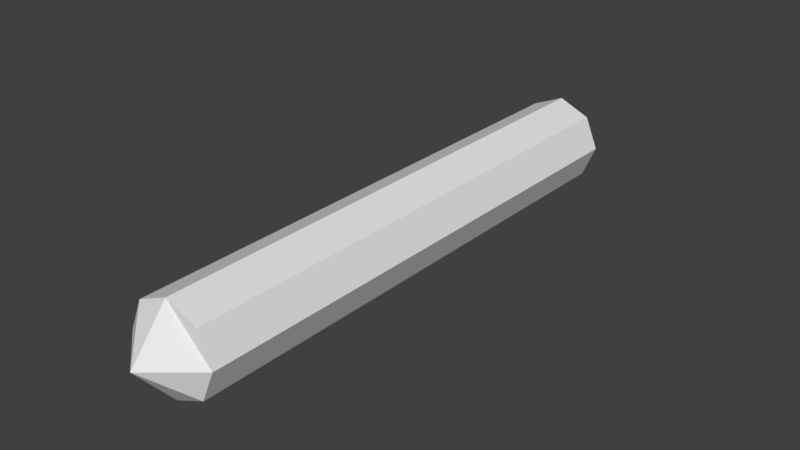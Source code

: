 # Source: woodenrod.blend  (saved by Blender 2.79.0; exported with 4.5.12 LTS)
import bpy
from mathutils import Matrix  # noqa: F401  (used for matrix-valued properties, if any)

bpy.ops.wm.read_factory_settings(use_empty=True)
scene = bpy.context.scene
scene.name = 'Scene'

# ---- collections
col_collection_1 = bpy.data.collections.new('Collection 1'); scene.collection.children.link(col_collection_1)

# ---- materials (node trees are filled in below, after node groups)
mat_woodenrod = bpy.data.materials.new('WoodenRod')
mat_woodenrod.alpha_threshold = 0.0
mat_woodenrod.use_transparent_shadow = False
mat_woodenrod.roughness = 0.5

# ---- material node trees

# ---- world
world_world = bpy.data.worlds.new('World'); scene.world = world_world
world_world.color = (0.05088, 0.05088, 0.05088)
world_world.use_sun_shadow = False
world_world.sun_shadow_jitter_overblur = 0.0
world_world.cycles.sampling_method = 'MANUAL'

# ---- meshes
me_head = bpy.data.meshes.new('Head')
me_head.from_pydata([], [], [])
me_head.use_remesh_preserve_volume = False
me_head.use_remesh_preserve_attributes = False
me_head.use_mirror_vertex_groups = False
me_head.update()
me_base = bpy.data.meshes.new('Base')
me_base.from_pydata([(-0.042, -0.4, -0.042), (-0.042, -0.4, 0.042), (-0.042, 0.3, -0.042), (-0.042, 0.3, 0.042), (0.042, -0.4, -0.042), (0.042, -0.4, 0.042), (0.042, 0.3, -0.042), (0.042, 0.3, 0.042), (3.311e-10, 0.3, -0.06), (3.311e-10, 0.3, 0.06), (3.311e-10, -0.4, -0.06), (3.311e-10, -0.4, 0.06), (-0.06, -0.4, 0.0), (-0.06, 0.3, 0.0), (0.06, 0.3, 0.0), (0.06, -0.4, 0.0), (3.311e-10, -0.45, 0.0), (3.311e-10, 0.35, 0.0)], [], [(12, 1, 3, 13), (17, 9, 7, 14), (14, 7, 5, 15), (16, 11, 1, 12), (8, 6, 4, 10), (9, 3, 1, 11), (7, 9, 11, 5), (2, 8, 10, 0), (15, 5, 11, 16), (13, 3, 9, 17), (2, 13, 17, 8), (4, 15, 16, 10), (10, 16, 12, 0), (6, 14, 15, 4), (8, 17, 14, 6), (0, 12, 13, 2)])
_uv = me_base.uv_layers.new(name='UVMap')
_uv.uv.foreach_set('vector', [8.614e-05, 0.2742, 8.614e-05, 0.2285, 0.9999, 0.2285, 0.9999, 0.2742, 0.06415, 0.4298, 0.03699, 0.3658, 0.09007, 0.3658, 0.1282, 0.4027, 0.9999, 0.09146, 0.9999, 0.1371, 8.614e-05, 0.1371, 8.608e-05, 0.09146, 0.1925, 0.4298, 0.2196, 0.4939, 0.1665, 0.4939, 0.1284, 0.457, 0.9999, 8.608e-05, 0.9999, 0.04577, 8.608e-05, 0.04577, 8.608e-05, 8.632e-05, 0.9999, 0.1828, 0.9999, 0.2285, 8.614e-05, 0.2285, 8.614e-05, 0.1828, 0.9999, 0.1371, 0.9999, 0.1828, 8.614e-05, 0.1828, 8.614e-05, 0.1371, 0.9999, 0.3199, 0.9999, 0.3656, 8.614e-05, 0.3656, 8.614e-05, 0.3199, 0.2565, 0.4027, 0.2565, 0.4557, 0.2196, 0.4939, 0.1925, 0.4298, 8.608e-05, 0.457, 8.608e-05, 0.4039, 0.03699, 0.3658, 0.06415, 0.4298, 0.03823, 0.4939, 8.608e-05, 0.457, 0.06415, 0.4298, 0.09131, 0.4939, 0.2184, 0.3658, 0.2565, 0.4027, 0.1925, 0.4298, 0.1653, 0.3658, 0.1653, 0.3658, 0.1925, 0.4298, 0.1284, 0.457, 0.1284, 0.4039, 0.9999, 0.04577, 0.9999, 0.09146, 8.608e-05, 0.09146, 8.608e-05, 0.04577, 0.09131, 0.4939, 0.06415, 0.4298, 0.1282, 0.4027, 0.1282, 0.4557, 8.614e-05, 0.3199, 8.614e-05, 0.2742, 0.9999, 0.2742, 0.9999, 0.3199])
me_base.materials.append(mat_woodenrod)
me_base.use_remesh_preserve_volume = False
me_base.use_remesh_preserve_attributes = False
me_base.use_mirror_vertex_groups = False
me_base.update()

# ---- objects
ob_head = bpy.data.objects.new('Head', me_head)
ob_base = bpy.data.objects.new('Base', me_base)

# ---- transforms, parenting, visibility, modifiers, constraints
ob_head.location = (0.0, -0.35, 0.0)
ob_head.lineart.crease_threshold = 0.0
ob_base.location = (0.0, 0.0, 0.0)
ob_base.lineart.crease_threshold = 0.0

# ---- collection membership
col_collection_1.objects.link(ob_head)
col_collection_1.objects.link(ob_base)

# ---- scene / render settings (as saved in the file)
scene.frame_start = 1; scene.frame_end = 250; scene.frame_set(1)
scene.render.engine = 'BLENDER_EEVEE_NEXT'
scene.render.resolution_percentage = 50
scene.render.dither_intensity = 0.0
scene.cycles.use_denoising = False
scene.cycles.samples = 128
scene.cycles.sampling_pattern = 'TABULATED_SOBOL'
scene.cycles.use_adaptive_sampling = False
scene.cycles.use_light_tree = False
scene.cycles.blur_glossy = 0.0
scene.cycles.sample_clamp_indirect = 0.0
scene.view_settings.view_transform = 'Standard'
bpy.context.view_layer.update()

# ---- added for rendering (the .blend has no active camera and no usable light): camera, sun
cam_auto = bpy.data.cameras.new('AutoCamera')
cam_auto.lens = 50.0
cam_auto.sensor_width = 36.0
cam_auto.clip_end = 1000.0
ob_auto_camera = bpy.data.objects.new('AutoCamera', cam_auto)
scene.collection.objects.link(ob_auto_camera)
ob_auto_camera.location = (0.756651, -0.957981, 0.60532)
ob_auto_camera.rotation_euler = (1.09748, -7.21219e-08, 0.694738)
scene.camera = ob_auto_camera
light_auto_sun = bpy.data.lights.new('AutoSun', 'SUN')
light_auto_sun.energy = 3.0
light_auto_sun.angle = 0.0523599
ob_auto_sun = bpy.data.objects.new('AutoSun', light_auto_sun)
scene.collection.objects.link(ob_auto_sun)
ob_auto_sun.rotation_euler = (0.872665, 0.174533, 0.523599)
bpy.context.view_layer.update()
